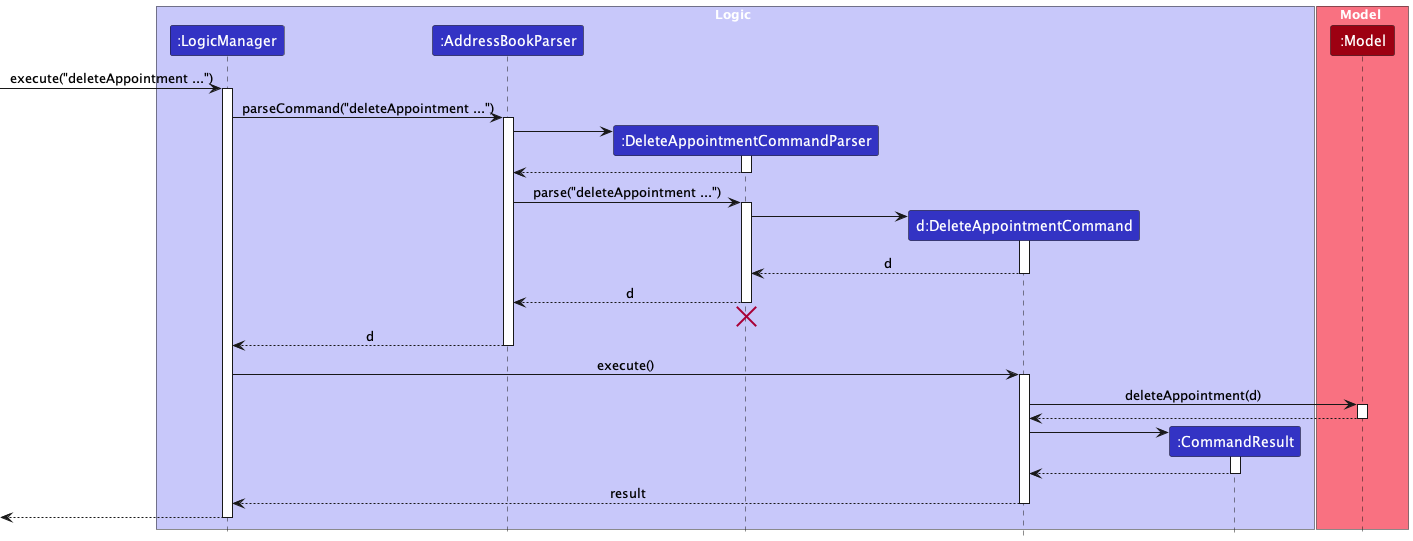

The diagram above was rendered by PlantUML. Its source (embedded in the PNG):
@startuml
!include style.puml

box Logic LOGIC_COLOR_T1
participant ":LogicManager" as LogicManager LOGIC_COLOR
participant ":AddressBookParser" as AddressBookParser LOGIC_COLOR
participant ":DeleteAppointmentCommandParser" as DeleteAppointmentCommandParser LOGIC_COLOR
participant "d:DeleteAppointmentCommand" as DeleteAppointmentCommand LOGIC_COLOR
participant ":CommandResult" as CommandResult LOGIC_COLOR
end box

box Model MODEL_COLOR_T1
participant ":Model" as Model MODEL_COLOR
end box

[-> LogicManager : execute("deleteAppointment ...")
activate LogicManager

LogicManager -> AddressBookParser : parseCommand("deleteAppointment ...")
activate AddressBookParser

create DeleteAppointmentCommandParser
AddressBookParser -> DeleteAppointmentCommandParser
activate DeleteAppointmentCommandParser

DeleteAppointmentCommandParser --> AddressBookParser
deactivate DeleteAppointmentCommandParser

AddressBookParser -> DeleteAppointmentCommandParser : parse("deleteAppointment ...")
activate DeleteAppointmentCommandParser

create DeleteAppointmentCommand
DeleteAppointmentCommandParser -> DeleteAppointmentCommand
activate DeleteAppointmentCommand

DeleteAppointmentCommand --> DeleteAppointmentCommandParser : d
deactivate DeleteAppointmentCommand

DeleteAppointmentCommandParser --> AddressBookParser : d
deactivate DeleteAppointmentCommandParser
'Hidden arrow to position the destroy marker below the end of the activation bar.
DeleteAppointmentCommandParser -[hidden]-> AddressBookParser
destroy DeleteAppointmentCommandParser

AddressBookParser --> LogicManager : d
deactivate AddressBookParser

LogicManager -> DeleteAppointmentCommand : execute()
activate DeleteAppointmentCommand

DeleteAppointmentCommand -> Model : deleteAppointment(d)
activate Model

Model --> DeleteAppointmentCommand
deactivate Model

create CommandResult
DeleteAppointmentCommand -> CommandResult
activate CommandResult

CommandResult --> DeleteAppointmentCommand
deactivate CommandResult

DeleteAppointmentCommand --> LogicManager : result
deactivate DeleteAppointmentCommand

[<--LogicManager
deactivate LogicManager
@enduml